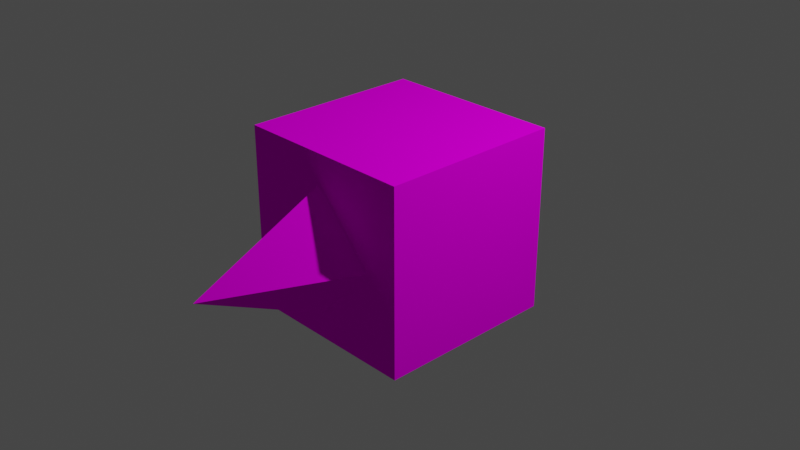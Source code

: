 # Source: untitled.blend  (saved by Blender 2.92.15; exported with 4.5.12 LTS)
import bpy
from mathutils import Matrix  # noqa: F401  (used for matrix-valued properties, if any)

bpy.ops.wm.read_factory_settings(use_empty=True)
scene = bpy.context.scene
scene.name = 'Scene'

# ---- collections
col_collection = bpy.data.collections.new('Collection'); scene.collection.children.link(col_collection)

# ---- images (referenced by path relative to the original .blend; pixels are not part of the script)
import os
ASSET_DIR = os.environ.get("B2B_ASSET_DIR", "")  # directory of the original .blend (textures are referenced by path, not embedded)
HERE = os.path.dirname(os.path.abspath(__file__))  # packed textures are extracted next to this script under _unpacked/

def load_image(name, relpath, width, height, colorspace="sRGB"):
    """Load a texture the original file referenced (path relative to the .blend, or extracted next to this script)."""
    p = next((c for c in (os.path.join(HERE, relpath), os.path.join(ASSET_DIR, relpath)) if relpath and os.path.exists(c)), "")
    if p:
        img = bpy.data.images.load(p, check_existing=True)
        img.name = name
    else:  # same state as the original file: an image datablock whose file is absent (Cycles renders it pink)
        img = bpy.data.images.new(name, width, height)
        img.source = "FILE"
        img.filepath = "//" + (relpath or name)
    img.colorspace_settings.name = colorspace
    return img
img_textures_png = load_image('textures.png', 'textures.png', 1024, 1024, 'sRGB')

# ---- materials (node trees are filled in below, after node groups)
mat_material_001 = bpy.data.materials.new('Material.001')
mat_material_001.use_transparent_shadow = False

# ---- material node trees
mat_material_001.use_nodes = True; mat_material_001.node_tree.nodes.clear()
_N = mat_material_001.node_tree.nodes; _L = mat_material_001.node_tree.links
n0 = _N.new('ShaderNodeOutputMaterial'); n0.name = 'Material Output'; n0.location = (300, 300)
n1 = _N.new('ShaderNodeBsdfDiffuse'); n1.name = 'Diffuse BSDF'; n1.location = (10, 300)
n1.inputs[1].default_value = 0.5
n2 = _N.new('ShaderNodeTexImage'); n2.name = 'Image Texture'; n2.location = (-280, 275)
n2.image = img_textures_png
_L.new(n1.outputs[0], n0.inputs[0])
_L.new(n2.outputs[0], n1.inputs[0])
n0.is_active_output = True

# ---- world
world_world = bpy.data.worlds.new('World'); scene.world = world_world
world_world.use_nodes = True; world_world.node_tree.nodes.clear()
_N = world_world.node_tree.nodes; _L = world_world.node_tree.links
n0 = _N.new('ShaderNodeOutputWorld'); n0.name = 'World Output'; n0.location = (300, 300)
n1 = _N.new('ShaderNodeBackground'); n1.name = 'Background'; n1.location = (10, 300)
n1.inputs[0].default_value = (0.05088, 0.05088, 0.05088, 1.0)
_L.new(n1.outputs[0], n0.inputs[0])
n0.is_active_output = True
world_world.color = (0.05088, 0.05088, 0.05088)
world_world.use_sun_shadow = False
world_world.sun_shadow_jitter_overblur = 0.0

# ---- cameras
cam_camera = bpy.data.cameras.new('Camera')
cam_camera.clip_end = 100.0
cam_camera.ortho_scale = 7.314

# ---- lights
light_light = bpy.data.lights.new('Light', 'POINT')
light_light.transmission_factor = 0.0
light_light.energy = 1000.0
light_light.shadow_soft_size = 0.1
light_light.shadow_maximum_resolution = 0.006
light_light.use_absolute_resolution = True

# ---- meshes
me_cube = bpy.data.meshes.new('Cube')
me_cube.from_pydata([(1.0, 1.0, 1.0), (1.0, 1.0, -1.0), (1.0, -1.0, 1.0), (1.0, -1.0, -1.0), (-1.0, 1.0, 1.0), (-1.0, 1.0, -1.0), (-1.0, -1.0, 1.0), (-1.0, -1.0, -1.0)], [], [(0, 4, 6, 2), (3, 2, 6, 7), (7, 6, 4, 5), (5, 1, 3, 7), (1, 0, 2, 3), (5, 4, 0, 1)])
_uv = me_cube.uv_layers.new(name='UVMap')
_uv.uv.foreach_set('vector', [0.5003, 0.6684, 0.006344, 0.6684, 0.006344, 0.9983, 0.5003, 0.9983, -0.0006796, 0.668, 0.5003, 0.668, 0.5003, 1.0, -0.0006796, 1.0, 0.0009153, 0.6669, 0.5, 0.6669, 0.5, 1.001, 0.0009153, 1.001, 0.001961, 0.6673, 0.5046, 0.6673, 0.5046, 1.003, 0.001961, 1.003, 0.005883, 0.6684, 0.5003, 0.6684, 0.5003, 0.9983, 0.005883, 0.9983, -0.00232, 0.6634, 0.5036, 0.6634, 0.5036, 1.005, -0.00232, 1.005])
me_cube.materials.append(mat_material_001)
me_cube.use_remesh_preserve_volume = False
me_cube.use_remesh_preserve_attributes = False
me_cube.use_mirror_vertex_groups = False
me_cube.update()
me_cone = bpy.data.meshes.new('Cone')
me_cone.from_pydata([(0.0, 1.0, -1.0), (1.0, -4.371e-08, -1.0), (-8.742e-08, -1.0, -1.0), (-1.0, 1.192e-08, -1.0), (0.0, 0.0, 1.0)], [], [(0, 4, 1), (1, 4, 2), (0, 1, 2, 3), (2, 4, 3), (3, 4, 0)])
_uv = me_cone.uv_layers.new(name='UVMap')
_uv.uv.foreach_set('vector', [0.7502, 0.9993, 0.7502, 0.6669, 0.9902, 0.6669, 0.9902, 0.6669, 0.7502, 0.6669, 0.7502, 1.001, 0.75, 0.1838, 0.99, 0.25, 0.75, 0.01, 0.51, 0.25, 0.7502, 1.001, 0.7502, 0.6669, 0.5102, 0.6669, 0.5102, 0.6669, 0.7502, 0.6669, 0.7502, 0.9993])
me_cone.materials.append(mat_material_001)
me_cone.use_remesh_fix_poles = True
me_cone.use_remesh_preserve_attributes = False
me_cone.use_mirror_vertex_groups = False
me_cone.update()

# ---- objects
ob_cube = bpy.data.objects.new('Cube', me_cube)
ob_light = bpy.data.objects.new('Light', light_light)
ob_camera = bpy.data.objects.new('Camera', cam_camera)
ob_cone = bpy.data.objects.new('Cone', me_cone)

# ---- transforms, parenting, visibility, modifiers, constraints
ob_cube.location = (0.0, 0.0, 0.0)
ob_cube.lock_rotations_4d = False
ob_cube.empty_display_type = 'ARROWS'
ob_cube.lineart.crease_threshold = 0.0
ob_light.location = (4.076, 1.005, 5.904)
ob_light.rotation_euler = (0.6503, 0.05522, 1.866)
ob_light.lock_rotations_4d = False
ob_light.empty_display_type = 'ARROWS'
ob_light.color = (0.0, 0.0, 0.0, 0.0)
ob_light.lineart.crease_threshold = 0.0
ob_camera.location = (7.359, -6.926, 4.958)
ob_camera.rotation_euler = (1.109, 0.0, 0.8149)
ob_camera.lock_rotations_4d = False
ob_camera.empty_display_type = 'ARROWS'
ob_camera.color = (0.0, 0.0, 0.0, 0.0)
ob_camera.display_type = 'WIRE'
ob_camera.lineart.crease_threshold = 0.0
ob_cone.location = (-0.02026, -1.678, -0.008624)
ob_cone.rotation_euler = (1.571, -0.0, 0.0)
ob_cone.scale = (0.7072, 0.7518, 0.7916)
ob_cone.lineart.crease_threshold = 0.0

# ---- collection membership
col_collection.objects.link(ob_cube)
col_collection.objects.link(ob_light)
col_collection.objects.link(ob_camera)
col_collection.objects.link(ob_cone)

# ---- scene / render settings (as saved in the file)
scene.camera = ob_camera
scene.frame_start = 1; scene.frame_end = 250; scene.frame_set(1)
scene.render.engine = 'BLENDER_EEVEE_NEXT'
scene.cycles.use_denoising = False
scene.cycles.samples = 128
scene.cycles.sampling_pattern = 'TABULATED_SOBOL'
scene.cycles.use_adaptive_sampling = False
scene.cycles.use_light_tree = False
scene.view_settings.view_transform = 'Filmic'
bpy.context.view_layer.update()
